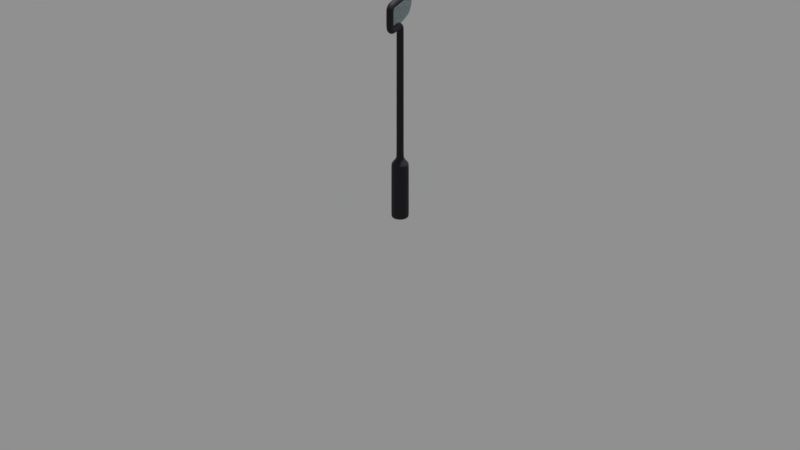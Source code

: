 # Source: human_futuristic_sign_electronic.blend  (saved by Blender 2.79.0; exported with 4.5.12 LTS)
import bpy
from mathutils import Matrix  # noqa: F401  (used for matrix-valued properties, if any)

bpy.ops.wm.read_factory_settings(use_empty=True)
scene = bpy.context.scene
scene.name = 'Scene'

# ---- collections
col_collection_1 = bpy.data.collections.new('Collection 1'); scene.collection.children.link(col_collection_1)

# ---- materials (node trees are filled in below, after node groups)
mat_plastic__dark_gray = bpy.data.materials.new('Plastic, dark gray')
mat_plastic__dark_gray.alpha_threshold = 0.0
mat_plastic__dark_gray.diffuse_color = (0.03672, 0.03672, 0.03672, 1.0)
mat_plastic__dark_gray.roughness = 0.5
mat_plastic__dark_gray.line_color = (0.0, 0.0, 0.0, 1.0)
mat_glass__light_blue = bpy.data.materials.new('Glass. light blue')
mat_glass__light_blue.alpha_threshold = 0.0
mat_glass__light_blue.diffuse_color = (0.1079, 0.7621, 0.8, 1.0)
mat_glass__light_blue.roughness = 0.5
mat_glass__light_blue.line_color = (0.0, 0.0, 0.0, 1.0)

# ---- material node trees
mat_plastic__dark_gray.use_nodes = True; mat_plastic__dark_gray.node_tree.nodes.clear()
_N = mat_plastic__dark_gray.node_tree.nodes; _L = mat_plastic__dark_gray.node_tree.links
n0 = _N.new('ShaderNodeOutputMaterial'); n0.name = 'Material Output'; n0.location = (282, 201)
n1 = _N.new('ShaderNodeBsdfPrincipled'); n1.name = 'Principled BSDF'; n1.location = (-69, 422)
n1.width = 150
n1.subsurface_method = 'BURLEY'
n1.inputs[0].default_value = (0.006097, 0.005722, 0.01083, 1.0)
n1.inputs[2].default_value = 0.7
n1.inputs[3].default_value = 1.45
n1.inputs[9].default_value = (1.0, 1.0, 1.0)
_L.new(n1.outputs[0], n0.inputs[0])
n0.is_active_output = True
mat_glass__light_blue.use_nodes = True; mat_glass__light_blue.node_tree.nodes.clear()
_N = mat_glass__light_blue.node_tree.nodes; _L = mat_glass__light_blue.node_tree.links
n0 = _N.new('ShaderNodeVolumeAbsorption'); n0.name = 'Volume Absorption'; n0.location = (235, 513)
n1 = _N.new('ShaderNodeVolumeScatter'); n1.name = 'Volume Scatter'; n1.location = (236, 395)
n1.width = 140
n2 = _N.new('ShaderNodeHueSaturation'); n2.name = 'Hue Saturation Value'; n2.location = (15, 713)
n2.inputs[1].default_value = 0.25
n3 = _N.new('ShaderNodeMixShader'); n3.name = 'Mix Shader'; n3.location = (455, 509)
n4 = _N.new('ShaderNodeBsdfTransparent'); n4.name = 'Transparent BSDF'; n4.location = (244, 641)
n5 = _N.new('ShaderNodeMixShader'); n5.name = 'Mix Shader.001'; n5.location = (480, 853)
n6 = _N.new('ShaderNodeBsdfPrincipled'); n6.name = 'Principled BSDF'; n6.location = (238, 1161)
n6.width = 150
n6.subsurface_method = 'BURLEY'
n6.inputs[2].default_value = 0.005
n6.inputs[3].default_value = 1.45
n6.inputs[9].default_value = (1.0, 1.0, 1.0)
n6.inputs[18].default_value = 1.0
n7 = _N.new('ShaderNodeOutputMaterial'); n7.name = 'Material Output'; n7.location = (700, 699)
n8 = _N.new('ShaderNodeRGB'); n8.name = 'RGB'; n8.location = (-202, 705)
n8.outputs[0].default_value = (0.186, 0.5202, 0.5732, 1.0)
_L.new(n8.outputs[0], n2.inputs[4])
_L.new(n2.outputs[0], n0.inputs[0])
_L.new(n0.outputs[0], n3.inputs[1])
_L.new(n1.outputs[0], n3.inputs[2])
_L.new(n2.outputs[0], n1.inputs[0])
_L.new(n6.outputs[0], n5.inputs[1])
_L.new(n2.outputs[0], n6.inputs[0])
_L.new(n3.outputs[0], n7.inputs[1])
_L.new(n5.outputs[0], n7.inputs[0])
_L.new(n4.outputs[0], n5.inputs[2])
_L.new(n2.outputs[0], n4.inputs[0])
n7.is_active_output = True

# ---- world
world_world = bpy.data.worlds.new('World'); scene.world = world_world
world_world.color = (0.277, 0.277, 0.277)
world_world.use_sun_shadow = False
world_world.sun_shadow_jitter_overblur = 0.0
world_world.cycles.sampling_method = 'MANUAL'

# ---- cameras
cam_camera = bpy.data.cameras.new('Camera')
cam_camera.type = 'ORTHO'
cam_camera.sensor_fit = 'HORIZONTAL'
cam_camera.clip_end = 100.0
cam_camera.lens = 35.0
cam_camera.sensor_width = 22.2
cam_camera.sensor_height = 14.7
cam_camera.ortho_scale = 5.0
cam_camera.display_size = 2.0
cam_camera.dof.focus_distance = 0.0

# ---- lights
light_sun = bpy.data.lights.new('Sun', 'SUN')
light_sun.transmission_factor = 0.0
light_sun.angle = 0.1993
light_sun.energy = 5.0
light_sun.shadow_buffer_clip_start = 0.5
light_sun.shadow_soft_size = 0.1
light_sun.shadow_cascade_max_distance = 1000.0

# ---- meshes
me_cylinder = bpy.data.meshes.new('Cylinder')
me_cylinder.from_pydata([(0.0002198, 0.05604, -2.91e-10), (0.0002198, 0.05604, 0.3728), (0.02166, 0.05178, -2.91e-10), (0.02166, 0.05178, 0.3728), (0.03984, 0.03963, -2.91e-10), (0.03984, 0.03963, 0.3728), (0.05199, 0.02145, -2.91e-10), (0.05199, 0.02145, 0.3728), (0.05625, 6.547e-06, -2.91e-10), (0.05625, 6.547e-06, 0.3728), (0.05199, -0.02144, -2.91e-10), (0.05199, -0.02144, 0.3728), (0.03984, -0.03962, -2.91e-10), (0.03984, -0.03962, 0.3728), (0.02166, -0.05176, -2.91e-10), (0.02166, -0.05176, 0.3728), (0.0002198, -0.05603, -2.91e-10), (0.0002198, -0.05603, 0.3728), (-0.02122, -0.05176, -2.91e-10), (-0.02122, -0.05176, 0.3728), (-0.0394, -0.03962, -2.91e-10), (-0.0394, -0.03962, 0.3728), (-0.05155, -0.02144, -2.91e-10), (-0.05155, -0.02144, 0.3728), (-0.05581, 6.551e-06, -2.91e-10), (-0.05581, 6.551e-06, 0.3728), (-0.05155, 0.02145, -2.91e-10), (-0.05155, 0.02145, 0.3728), (-0.0394, 0.03963, -2.91e-10), (-0.0394, 0.03963, 0.3728), (-0.02122, 0.05178, -2.91e-10), (-0.02122, 0.05178, 0.3728), (0.0002198, 0.02331, 0.4102), (0.009137, 0.02154, 0.4102), (0.0167, 0.01648, 0.4102), (0.02175, 0.008924, 0.4102), (0.02352, 6.551e-06, 0.4102), (0.02175, -0.008911, 0.4102), (0.0167, -0.01647, 0.4102), (0.009137, -0.02152, 0.4102), (0.0002198, -0.0233, 0.4102), (-0.008698, -0.02152, 0.4102), (-0.01626, -0.01647, 0.4102), (-0.02131, -0.008911, 0.4102), (-0.02308, 6.551e-06, 0.4102), (-0.02131, 0.008924, 0.4102), (-0.01626, 0.01648, 0.4102), (-0.008698, 0.02154, 0.4102), (0.0002198, 0.02138, -2.91e-10), (0.008399, 0.01975, -2.91e-10), (0.01533, 0.01512, -2.91e-10), (0.01997, 0.008186, -2.91e-10), (0.02159, 6.551e-06, -2.91e-10), (0.01997, -0.008173, -2.91e-10), (0.01533, -0.01511, -2.91e-10), (0.008399, -0.01974, -2.91e-10), (0.0002198, -0.02137, -2.91e-10), (-0.00796, -0.01974, -2.91e-10), (-0.01489, -0.01511, -2.91e-10), (-0.01953, -0.008173, -2.91e-10), (-0.02115, 6.551e-06, -2.91e-10), (-0.01953, 0.008186, -2.91e-10), (-0.01489, 0.01512, -2.91e-10), (-0.00796, 0.01975, -2.91e-10), (0.0002198, 6.551e-06, -2.91e-10), (0.0002198, 0.02331, 1.321), (0.009137, 0.02154, 1.321), (0.0167, 0.01648, 1.321), (0.02175, 0.008924, 1.321), (0.02352, 6.551e-06, 1.321), (0.02175, -0.008911, 1.321), (0.0167, -0.01647, 1.321), (0.009137, -0.02152, 1.321), (0.0002198, -0.0233, 1.321), (-0.008698, -0.02152, 1.321), (-0.01626, -0.01647, 1.321), (-0.02131, -0.008911, 1.321), (-0.02308, 6.551e-06, 1.321), (-0.02131, 0.008924, 1.321), (-0.01626, 0.01648, 1.321), (-0.008698, 0.02154, 1.321), (0.0002198, 0.02227, 1.338), (0.009137, 0.02056, 1.338), (0.0167, 0.01568, 1.336), (0.02175, 0.008379, 1.334), (0.02352, -0.0002317, 1.332), (0.02175, -0.008842, 1.33), (0.0167, -0.01614, 1.328), (0.009137, -0.02102, 1.326), (0.0002198, -0.02273, 1.326), (-0.008698, -0.02102, 1.326), (-0.01626, -0.01614, 1.328), (-0.02131, -0.008842, 1.33), (-0.02308, -0.0002317, 1.332), (-0.02131, 0.008379, 1.334), (-0.01626, 0.01568, 1.336), (-0.008698, 0.02056, 1.338), (0.0002198, 0.0162, 1.352), (0.009137, 0.01463, 1.351), (0.0167, 0.01016, 1.348), (0.02175, 0.00347, 1.345), (0.02352, -0.004423, 1.341), (0.02175, -0.01232, 1.337), (0.0167, -0.01901, 1.333), (0.009137, -0.02348, 1.331), (0.0002198, -0.02505, 1.33), (-0.008698, -0.02348, 1.331), (-0.01626, -0.01901, 1.333), (-0.02131, -0.01232, 1.337), (-0.02308, -0.004423, 1.341), (-0.02131, 0.00347, 1.345), (-0.01626, 0.01016, 1.348), (-0.008698, 0.01463, 1.351), (0.0002198, 0.008839, 1.361), (0.009137, 0.007467, 1.36), (0.0167, 0.00356, 1.357), (0.02175, -0.002288, 1.352), (0.02352, -0.009186, 1.346), (0.02175, -0.01608, 1.341), (0.0167, -0.02193, 1.336), (0.009137, -0.02584, 1.333), (0.0002198, -0.02721, 1.331), (-0.008698, -0.02584, 1.333), (-0.01626, -0.02193, 1.336), (-0.02131, -0.01608, 1.341), (-0.02308, -0.009186, 1.346), (-0.02131, -0.002288, 1.352), (-0.01626, 0.00356, 1.357), (-0.008698, 0.007467, 1.36), (0.0002198, -0.002968, 1.371), (0.009137, -0.004003, 1.369), (0.0167, -0.006951, 1.365), (0.02175, -0.01136, 1.359), (0.02352, -0.01657, 1.352), (0.02175, -0.02177, 1.345), (0.0167, -0.02619, 1.338), (0.009137, -0.02913, 1.334), (0.0002198, -0.03017, 1.333), (-0.008698, -0.02913, 1.334), (-0.01626, -0.02619, 1.338), (-0.02131, -0.02177, 1.345), (-0.02308, -0.01657, 1.352), (-0.02131, -0.01136, 1.359), (-0.01626, -0.006951, 1.365), (-0.008698, -0.004003, 1.369), (0.0002198, -0.01574, 1.376), (0.009137, -0.01642, 1.375), (0.0167, -0.01835, 1.37), (0.02175, -0.02125, 1.363), (0.02352, -0.02467, 1.355), (0.02175, -0.02808, 1.346), (0.0167, -0.03098, 1.34), (0.009137, -0.03291, 1.335), (0.0002198, -0.03359, 1.333), (-0.008698, -0.03291, 1.335), (-0.01626, -0.03098, 1.34), (-0.02131, -0.02808, 1.346), (-0.02308, -0.02467, 1.355), (-0.02131, -0.02125, 1.363), (-0.01626, -0.01835, 1.37), (-0.008698, -0.01642, 1.375), (0.0002198, -0.02874, 1.379), (0.009137, -0.02902, 1.377), (0.0167, -0.02981, 1.372), (0.02175, -0.03099, 1.365), (0.02352, -0.03238, 1.356), (0.02175, -0.03377, 1.347), (0.0167, -0.03496, 1.34), (0.009137, -0.03574, 1.335), (0.0002198, -0.03602, 1.333), (-0.008698, -0.03574, 1.335), (-0.01626, -0.03496, 1.34), (-0.02131, -0.03377, 1.347), (-0.02308, -0.03238, 1.356), (-0.02131, -0.03099, 1.365), (-0.01626, -0.02981, 1.372), (-0.008698, -0.02902, 1.377), (0.0002198, -0.03969, 1.38), (0.009137, -0.0397, 1.378), (0.0167, -0.03973, 1.373), (0.02175, -0.03977, 1.366), (0.02352, -0.03981, 1.357), (0.02175, -0.03986, 1.348), (0.0167, -0.0399, 1.34), (0.009137, -0.03992, 1.335), (0.0002198, -0.03993, 1.333), (-0.008698, -0.03992, 1.335), (-0.01626, -0.0399, 1.34), (-0.02131, -0.03986, 1.348), (-0.02308, -0.03981, 1.357), (-0.02131, -0.03977, 1.366), (-0.01626, -0.03973, 1.373), (-0.008698, -0.0397, 1.378), (0.0002198, -0.09244, 1.38), (0.009137, -0.09245, 1.378), (0.0167, -0.09247, 1.373), (0.02175, -0.09251, 1.366), (0.02352, -0.09256, 1.357), (0.02175, -0.0926, 1.348), (0.0167, -0.09264, 1.34), (0.009137, -0.09267, 1.335), (0.0002198, -0.09267, 1.333), (-0.008698, -0.09267, 1.335), (-0.01626, -0.09264, 1.34), (-0.02131, -0.0926, 1.348), (-0.02308, -0.09256, 1.357), (-0.02131, -0.09251, 1.366), (-0.01626, -0.09247, 1.373), (-0.008698, -0.09245, 1.378), (0.0002198, -0.09655, 1.381), (0.009137, -0.09696, 1.38), (0.0167, -0.09815, 1.375), (0.02175, -0.09993, 1.367), (0.02352, -0.102, 1.359), (0.02175, -0.1041, 1.35), (0.0167, -0.1059, 1.343), (0.009137, -0.1071, 1.338), (0.0002198, -0.1075, 1.336), (-0.008698, -0.1071, 1.338), (-0.01626, -0.1059, 1.343), (-0.02131, -0.1041, 1.35), (-0.02308, -0.102, 1.359), (-0.02131, -0.09993, 1.367), (-0.01626, -0.09815, 1.375), (-0.008698, -0.09696, 1.38), (0.0002198, -0.09957, 1.384), (0.009137, -0.1004, 1.383), (0.0167, -0.1029, 1.378), (0.02175, -0.1067, 1.372), (0.02352, -0.1111, 1.364), (0.02175, -0.1155, 1.356), (0.0167, -0.1192, 1.35), (0.009137, -0.1217, 1.345), (0.0002198, -0.1226, 1.344), (-0.008698, -0.1217, 1.345), (-0.01626, -0.1192, 1.35), (-0.02131, -0.1155, 1.356), (-0.02308, -0.1111, 1.364), (-0.02131, -0.1067, 1.372), (-0.01626, -0.1029, 1.378), (-0.008698, -0.1004, 1.383), (0.0002198, -0.1013, 1.388), (0.009137, -0.1026, 1.387), (0.0167, -0.1065, 1.384), (0.02175, -0.1124, 1.379), (0.02352, -0.1193, 1.373), (0.02175, -0.1262, 1.368), (0.0167, -0.1321, 1.363), (0.009137, -0.136, 1.36), (0.0002198, -0.1373, 1.358), (-0.008698, -0.136, 1.36), (-0.01626, -0.1321, 1.363), (-0.02131, -0.1262, 1.368), (-0.02308, -0.1193, 1.373), (-0.02131, -0.1124, 1.379), (-0.01626, -0.1065, 1.384), (-0.008698, -0.1026, 1.387), (0.0002198, -0.1016, 1.392), (0.009137, -0.1033, 1.392), (0.0167, -0.1081, 1.39), (0.02175, -0.1153, 1.388), (0.02352, -0.1238, 1.386), (0.02175, -0.1323, 1.383), (0.0167, -0.1396, 1.381), (0.009137, -0.1444, 1.379), (0.0002198, -0.1461, 1.379), (-0.008698, -0.1444, 1.379), (-0.01626, -0.1396, 1.381), (-0.02131, -0.1323, 1.383), (-0.02308, -0.1238, 1.386), (-0.02131, -0.1153, 1.388), (-0.01626, -0.1081, 1.39), (-0.008698, -0.1033, 1.392), (0.0002198, -0.1016, 1.429), (0.009137, -0.1034, 1.429), (0.0167, -0.1084, 1.429), (0.02175, -0.116, 1.429), (0.02352, -0.1249, 1.429), (0.02175, -0.1338, 1.428), (0.0167, -0.1413, 1.428), (0.009137, -0.1464, 1.428), (0.0002198, -0.1482, 1.428), (-0.008698, -0.1464, 1.428), (-0.01626, -0.1413, 1.428), (-0.02131, -0.1338, 1.428), (-0.02308, -0.1249, 1.429), (-0.02131, -0.116, 1.429), (-0.01626, -0.1084, 1.429), (-0.008698, -0.1034, 1.429), (0.0002198, -0.1016, 1.507), (0.009137, -0.1034, 1.507), (0.0167, -0.1084, 1.507), (0.02175, -0.116, 1.507), (0.02352, -0.1249, 1.507), (0.02175, -0.1338, 1.507), (0.0167, -0.1413, 1.507), (0.009137, -0.1464, 1.507), (0.0002198, -0.1482, 1.507), (-0.008698, -0.1464, 1.507), (-0.01626, -0.1413, 1.507), (-0.02131, -0.1338, 1.507), (-0.02308, -0.1249, 1.507), (-0.02131, -0.116, 1.507), (-0.01626, -0.1084, 1.507), (-0.008698, -0.1034, 1.507), (0.0002198, -0.1008, 1.51), (0.009137, -0.1024, 1.511), (0.0167, -0.1072, 1.512), (0.02175, -0.1144, 1.515), (0.02352, -0.1229, 1.518), (0.02175, -0.1314, 1.52), (0.0167, -0.1385, 1.523), (0.009137, -0.1433, 1.524), (0.0002198, -0.145, 1.525), (-0.008698, -0.1433, 1.524), (-0.01626, -0.1385, 1.523), (-0.02131, -0.1314, 1.52), (-0.02308, -0.1229, 1.518), (-0.02131, -0.1144, 1.515), (-0.01626, -0.1072, 1.512), (-0.008698, -0.1024, 1.511), (0.0002198, -0.09864, 1.512), (0.009137, -0.0999, 1.513), (0.0167, -0.1035, 1.517), (0.02175, -0.1088, 1.522), (0.02352, -0.1151, 1.528), (0.02175, -0.1215, 1.535), (0.0167, -0.1268, 1.54), (0.009137, -0.1304, 1.544), (0.0002198, -0.1317, 1.545), (-0.008698, -0.1304, 1.544), (-0.01626, -0.1268, 1.54), (-0.02131, -0.1215, 1.535), (-0.02308, -0.1151, 1.528), (-0.02131, -0.1088, 1.522), (-0.01626, -0.1035, 1.517), (-0.008698, -0.0999, 1.513), (0.0002198, -0.09667, 1.513), (0.009137, -0.09729, 1.515), (0.0167, -0.09906, 1.52), (0.02175, -0.1017, 1.527), (0.02352, -0.1048, 1.535), (0.02175, -0.1079, 1.543), (0.0167, -0.1106, 1.55), (0.009137, -0.1124, 1.555), (0.0002198, -0.113, 1.557), (-0.008698, -0.1124, 1.555), (-0.01626, -0.1106, 1.55), (-0.02131, -0.1079, 1.543), (-0.02308, -0.1048, 1.535), (-0.02131, -0.1017, 1.527), (-0.01626, -0.09906, 1.52), (-0.008698, -0.09729, 1.515), (0.0002198, -0.09348, 1.514), (0.009137, -0.09352, 1.515), (0.0167, -0.09361, 1.521), (0.02175, -0.09375, 1.528), (0.02352, -0.09391, 1.537), (0.02175, -0.09408, 1.546), (0.0167, -0.09421, 1.553), (0.009137, -0.09431, 1.559), (0.0002198, -0.09434, 1.56), (-0.008698, -0.09431, 1.559), (-0.01626, -0.09421, 1.553), (-0.02131, -0.09408, 1.546), (-0.02308, -0.09391, 1.537), (-0.02131, -0.09375, 1.528), (-0.01626, -0.09361, 1.521), (-0.008698, -0.09352, 1.515), (0.0002198, 0.1296, 1.516), (0.009137, 0.1295, 1.518), (0.0167, 0.1294, 1.523), (0.02175, 0.1293, 1.53), (0.02352, 0.1291, 1.539), (0.02175, 0.129, 1.548), (0.0167, 0.1288, 1.556), (0.009137, 0.1287, 1.561), (0.0002198, 0.1287, 1.562), (-0.008698, 0.1287, 1.561), (-0.01626, 0.1288, 1.556), (-0.02131, 0.129, 1.548), (-0.02308, 0.1291, 1.539), (-0.02131, 0.1293, 1.53), (-0.01626, 0.1294, 1.523), (-0.008698, 0.1295, 1.518), (0.0002198, 0.1471, 1.528), (0.004592, 0.1471, 1.529), (0.008298, 0.147, 1.531), (0.01077, 0.147, 1.535), (0.01164, 0.1469, 1.539), (0.01077, 0.1468, 1.543), (0.008298, 0.1467, 1.547), (0.004592, 0.1467, 1.55), (0.0002198, 0.1467, 1.55), (-0.004152, 0.1467, 1.55), (-0.007859, 0.1467, 1.547), (-0.01034, 0.1468, 1.543), (-0.0112, 0.1469, 1.539), (-0.01034, 0.147, 1.535), (-0.007859, 0.147, 1.531), (-0.004152, 0.1471, 1.529), (0.02175, 0.1244, 1.548), (0.02352, 0.1245, 1.539), (-0.02131, 0.1247, 1.53), (-0.02308, 0.1245, 1.539), (0.0167, 0.1242, 1.555), (-0.01626, 0.1248, 1.523), (0.009137, 0.1241, 1.561), (-0.008698, 0.1249, 1.517), (0.0002198, 0.1241, 1.562), (0.009137, 0.1249, 1.517), (0.0002198, 0.125, 1.516), (-0.008698, 0.1241, 1.561), (0.0167, 0.1248, 1.523), (-0.01626, 0.1242, 1.555), (0.02175, 0.1247, 1.53), (-0.02131, 0.1244, 1.548), (0.0002198, 0.1513, 1.539), (0.007388, 0.1332, 1.539), (0.007388, 0.1035, 1.395), (0.007388, -0.1179, 1.539), (0.007388, -0.1179, 1.365), (-0.004913, 0.1332, 1.539), (-0.004913, 0.1035, 1.395), (-0.004913, -0.1179, 1.539), (-0.004913, -0.1179, 1.365), (0.007388, -0.1179, 1.368), (0.007388, 0.1142, 1.411), (-0.004913, 0.1142, 1.411), (-0.004913, -0.1179, 1.368), (-0.004913, -0.1179, 1.537), (0.007388, -0.1179, 1.537), (0.007388, 0.1332, 1.537), (-0.004913, 0.1332, 1.537), (0.007388, -0.1138, 1.539), (0.007388, -0.1138, 1.365), (-0.004913, -0.1138, 1.539), (-0.004913, -0.1138, 1.365), (0.007388, -0.1138, 1.368), (-0.004913, -0.1138, 1.368), (0.007388, -0.1138, 1.537), (-0.004913, -0.1138, 1.537), (0.007388, 0.0766, 1.383), (-0.004913, 0.13, 1.539), (-0.004913, 0.09745, 1.399), (-0.004913, 0.13, 1.537), (0.007388, 0.13, 1.539), (-0.004913, 0.0766, 1.383), (0.007388, 0.09745, 1.399), (0.007388, 0.13, 1.537), (0.007388, -0.1179, 1.452), (0.007388, 0.1332, 1.452), (-0.004913, 0.1332, 1.452), (-0.004913, -0.1179, 1.452), (-0.004913, -0.1138, 1.452), (0.007388, -0.1138, 1.452), (0.007388, 0.13, 1.452), (-0.004913, 0.13, 1.452), (0.007388, 0.008139, 1.539), (-0.004913, 0.008139, 1.365), (0.007388, 0.008139, 1.368), (0.007388, 0.008139, 1.537), (0.007388, 0.008139, 1.365), (-0.004913, 0.008139, 1.539), (-0.004913, 0.008139, 1.368), (-0.004913, 0.008139, 1.537), (-0.004913, 0.008139, 1.452), (0.007388, 0.008139, 1.452), (0.007388, -0.1179, 1.41), (0.007388, 0.1227, 1.426), (-0.004913, 0.1227, 1.426), (-0.004913, -0.1138, 1.41), (0.007388, -0.1138, 1.41), (0.007388, 0.1137, 1.426), (-0.004913, 0.1137, 1.426), (-0.004913, -0.1179, 1.41), (0.007388, 0.008139, 1.41), (-0.004913, 0.008139, 1.41), (0.007388, 0.04328, 1.374), (-0.004913, 0.06909, 1.539), (-0.004913, 0.05279, 1.383), (-0.004913, 0.06909, 1.537), (-0.004913, 0.06909, 1.452), (0.007388, 0.06909, 1.539), (-0.004913, 0.04328, 1.374), (0.007388, 0.05279, 1.383), (0.007388, 0.06909, 1.537), (0.007388, 0.06909, 1.452), (0.007388, 0.06094, 1.418), (-0.004913, 0.06094, 1.418), (0.0002198, 0.05604, 0.004429), (0.02166, 0.05178, 0.004429), (0.03984, 0.03963, 0.004429), (0.05199, 0.02145, 0.004429), (0.05625, 6.547e-06, 0.004429), (0.05199, -0.02144, 0.004429), (0.03984, -0.03962, 0.004429), (0.02166, -0.05176, 0.004429), (0.0002198, -0.05603, 0.004429), (-0.02122, -0.05176, 0.004429), (-0.0394, -0.03962, 0.004429), (-0.05155, -0.02144, 0.004429), (-0.05581, 6.551e-06, 0.004429), (-0.05155, 0.02145, 0.004429), (-0.0394, 0.03963, 0.004429), (-0.02122, 0.05178, 0.004429), (-0.01626, -0.01647, 0.4248), (-0.008698, -0.02152, 0.4248), (0.02175, 0.008924, 0.4248), (0.0167, 0.01648, 0.4248), (-0.02131, -0.008911, 0.4248), (0.02352, 6.551e-06, 0.4248), (-0.02308, 6.551e-06, 0.4248), (0.02175, -0.008911, 0.4248), (-0.02131, 0.008924, 0.4248), (0.0167, -0.01647, 0.4248), (-0.01626, 0.01648, 0.4248), (0.009137, -0.02152, 0.4248), (-0.008698, 0.02154, 0.4248), (0.0002198, -0.0233, 0.4248), (0.009137, 0.02154, 0.4248), (0.0002198, 0.02331, 0.4248), (0.0002198, 0.05604, 0.3641), (0.02166, 0.05178, 0.3641), (0.03984, 0.03963, 0.3641), (0.05199, 0.02145, 0.3641), (0.05625, 6.547e-06, 0.3641), (0.05199, -0.02144, 0.3641), (0.03984, -0.03962, 0.3641), (0.02166, -0.05176, 0.3641), (0.0002198, -0.05603, 0.3641), (-0.02122, -0.05176, 0.3641), (-0.0394, -0.03962, 0.3641), (-0.05155, -0.02144, 0.3641), (-0.05581, 6.551e-06, 0.3641), (-0.05155, 0.02145, 0.3641), (-0.0394, 0.03963, 0.3641), (-0.02122, 0.05178, 0.3641)], [], [(522, 1, 3, 523), (523, 3, 5, 524), (524, 5, 7, 525), (525, 7, 9, 526), (526, 9, 11, 527), (527, 11, 13, 528), (528, 13, 15, 529), (529, 15, 17, 530), (530, 17, 19, 531), (531, 19, 21, 532), (532, 21, 23, 533), (533, 23, 25, 534), (534, 25, 27, 535), (535, 27, 29, 536), (536, 29, 31, 537), (537, 31, 1, 522), (5, 3, 33, 34), (15, 13, 38, 39), (25, 23, 43, 44), (11, 9, 36, 37), (21, 19, 41, 42), (31, 29, 46, 47), (7, 5, 34, 35), (17, 15, 39, 40), (27, 25, 44, 45), (3, 1, 32, 33), (13, 11, 37, 38), (23, 21, 42, 43), (1, 31, 47, 32), (9, 7, 35, 36), (19, 17, 40, 41), (29, 27, 45, 46), (8, 10, 53, 52), (18, 20, 58, 57), (28, 30, 63, 62), (4, 6, 51, 50), (14, 16, 56, 55), (0, 2, 49, 48), (24, 26, 61, 60), (10, 12, 54, 53), (20, 22, 59, 58), (30, 0, 48, 63), (6, 8, 52, 51), (16, 18, 57, 56), (26, 28, 62, 61), (2, 4, 50, 49), (12, 14, 55, 54), (22, 24, 60, 59), (62, 63, 64), (55, 56, 64), (48, 49, 64), (63, 48, 64), (56, 57, 64), (49, 50, 64), (57, 58, 64), (50, 51, 64), (58, 59, 64), (51, 52, 64), (59, 60, 64), (52, 53, 64), (60, 61, 64), (53, 54, 64), (61, 62, 64), (54, 55, 64), (506, 507, 74, 75), (508, 509, 67, 68), (510, 506, 75, 76), (511, 508, 68, 69), (512, 510, 76, 77), (513, 511, 69, 70), (514, 512, 77, 78), (515, 513, 70, 71), (516, 514, 78, 79), (517, 515, 71, 72), (518, 516, 79, 80), (519, 517, 72, 73), (520, 521, 65, 66), (521, 518, 80, 65), (507, 519, 73, 74), (509, 520, 66, 67), (69, 68, 84, 85), (77, 76, 92, 93), (70, 69, 85, 86), (78, 77, 93, 94), (71, 70, 86, 87), (79, 78, 94, 95), (72, 71, 87, 88), (80, 79, 95, 96), (73, 72, 88, 89), (66, 65, 81, 82), (65, 80, 96, 81), (74, 73, 89, 90), (67, 66, 82, 83), (75, 74, 90, 91), (68, 67, 83, 84), (76, 75, 91, 92), (90, 89, 105, 106), (83, 82, 98, 99), (91, 90, 106, 107), (84, 83, 99, 100), (92, 91, 107, 108), (85, 84, 100, 101), (93, 92, 108, 109), (86, 85, 101, 102), (94, 93, 109, 110), (87, 86, 102, 103), (95, 94, 110, 111), (88, 87, 103, 104), (96, 95, 111, 112), (89, 88, 104, 105), (82, 81, 97, 98), (81, 96, 112, 97), (111, 110, 126, 127), (104, 103, 119, 120), (112, 111, 127, 128), (105, 104, 120, 121), (98, 97, 113, 114), (97, 112, 128, 113), (106, 105, 121, 122), (99, 98, 114, 115), (107, 106, 122, 123), (100, 99, 115, 116), (108, 107, 123, 124), (101, 100, 116, 117), (109, 108, 124, 125), (102, 101, 117, 118), (110, 109, 125, 126), (103, 102, 118, 119), (117, 116, 132, 133), (125, 124, 140, 141), (118, 117, 133, 134), (126, 125, 141, 142), (119, 118, 134, 135), (127, 126, 142, 143), (120, 119, 135, 136), (128, 127, 143, 144), (121, 120, 136, 137), (114, 113, 129, 130), (113, 128, 144, 129), (122, 121, 137, 138), (115, 114, 130, 131), (123, 122, 138, 139), (116, 115, 131, 132), (124, 123, 139, 140), (138, 137, 153, 154), (131, 130, 146, 147), (139, 138, 154, 155), (132, 131, 147, 148), (140, 139, 155, 156), (133, 132, 148, 149), (141, 140, 156, 157), (134, 133, 149, 150), (142, 141, 157, 158), (135, 134, 150, 151), (143, 142, 158, 159), (136, 135, 151, 152), (144, 143, 159, 160), (137, 136, 152, 153), (130, 129, 145, 146), (129, 144, 160, 145), (159, 158, 174, 175), (152, 151, 167, 168), (160, 159, 175, 176), (153, 152, 168, 169), (146, 145, 161, 162), (145, 160, 176, 161), (154, 153, 169, 170), (147, 146, 162, 163), (155, 154, 170, 171), (148, 147, 163, 164), (156, 155, 171, 172), (149, 148, 164, 165), (157, 156, 172, 173), (150, 149, 165, 166), (158, 157, 173, 174), (151, 150, 166, 167), (173, 172, 188, 189), (166, 165, 181, 182), (174, 173, 189, 190), (167, 166, 182, 183), (175, 174, 190, 191), (168, 167, 183, 184), (176, 175, 191, 192), (169, 168, 184, 185), (162, 161, 177, 178), (161, 176, 192, 177), (170, 169, 185, 186), (163, 162, 178, 179), (171, 170, 186, 187), (164, 163, 179, 180), (172, 171, 187, 188), (165, 164, 180, 181), (179, 178, 194, 195), (187, 186, 202, 203), (180, 179, 195, 196), (188, 187, 203, 204), (181, 180, 196, 197), (189, 188, 204, 205), (182, 181, 197, 198), (190, 189, 205, 206), (183, 182, 198, 199), (191, 190, 206, 207), (184, 183, 199, 200), (192, 191, 207, 208), (185, 184, 200, 201), (178, 177, 193, 194), (177, 192, 208, 193), (186, 185, 201, 202), (200, 199, 215, 216), (208, 207, 223, 224), (201, 200, 216, 217), (194, 193, 209, 210), (193, 208, 224, 209), (202, 201, 217, 218), (195, 194, 210, 211), (203, 202, 218, 219), (196, 195, 211, 212), (204, 203, 219, 220), (197, 196, 212, 213), (205, 204, 220, 221), (198, 197, 213, 214), (206, 205, 221, 222), (199, 198, 214, 215), (207, 206, 222, 223), (221, 220, 236, 237), (214, 213, 229, 230), (222, 221, 237, 238), (215, 214, 230, 231), (223, 222, 238, 239), (216, 215, 231, 232), (224, 223, 239, 240), (217, 216, 232, 233), (210, 209, 225, 226), (209, 224, 240, 225), (218, 217, 233, 234), (211, 210, 226, 227), (219, 218, 234, 235), (212, 211, 227, 228), (220, 219, 235, 236), (213, 212, 228, 229), (227, 226, 242, 243), (235, 234, 250, 251), (228, 227, 243, 244), (236, 235, 251, 252), (229, 228, 244, 245), (237, 236, 252, 253), (230, 229, 245, 246), (238, 237, 253, 254), (231, 230, 246, 247), (239, 238, 254, 255), (232, 231, 247, 248), (240, 239, 255, 256), (233, 232, 248, 249), (226, 225, 241, 242), (225, 240, 256, 241), (234, 233, 249, 250), (248, 247, 263, 264), (256, 255, 271, 272), (249, 248, 264, 265), (242, 241, 257, 258), (241, 256, 272, 257), (250, 249, 265, 266), (243, 242, 258, 259), (251, 250, 266, 267), (244, 243, 259, 260), (252, 251, 267, 268), (245, 244, 260, 261), (253, 252, 268, 269), (246, 245, 261, 262), (254, 253, 269, 270), (247, 246, 262, 263), (255, 254, 270, 271), (269, 268, 284, 285), (262, 261, 277, 278), (270, 269, 285, 286), (263, 262, 278, 279), (271, 270, 286, 287), (264, 263, 279, 280), (272, 271, 287, 288), (265, 264, 280, 281), (258, 257, 273, 274), (257, 272, 288, 273), (266, 265, 281, 282), (259, 258, 274, 275), (267, 266, 282, 283), (260, 259, 275, 276), (268, 267, 283, 284), (261, 260, 276, 277), (283, 282, 298, 299), (276, 275, 291, 292), (284, 283, 299, 300), (277, 276, 292, 293), (285, 284, 300, 301), (278, 277, 293, 294), (286, 285, 301, 302), (279, 278, 294, 295), (287, 286, 302, 303), (280, 279, 295, 296), (288, 287, 303, 304), (281, 280, 296, 297), (274, 273, 289, 290), (273, 288, 304, 289), (282, 281, 297, 298), (275, 274, 290, 291), (304, 303, 319, 320), (297, 296, 312, 313), (290, 289, 305, 306), (289, 304, 320, 305), (298, 297, 313, 314), (291, 290, 306, 307), (299, 298, 314, 315), (292, 291, 307, 308), (300, 299, 315, 316), (293, 292, 308, 309), (301, 300, 316, 317), (294, 293, 309, 310), (302, 301, 317, 318), (295, 294, 310, 311), (303, 302, 318, 319), (296, 295, 311, 312), (310, 309, 325, 326), (318, 317, 333, 334), (311, 310, 326, 327), (319, 318, 334, 335), (312, 311, 327, 328), (320, 319, 335, 336), (313, 312, 328, 329), (306, 305, 321, 322), (305, 320, 336, 321), (314, 313, 329, 330), (307, 306, 322, 323), (315, 314, 330, 331), (308, 307, 323, 324), (316, 315, 331, 332), (309, 308, 324, 325), (317, 316, 332, 333), (331, 330, 346, 347), (324, 323, 339, 340), (332, 331, 347, 348), (325, 324, 340, 341), (333, 332, 348, 349), (326, 325, 341, 342), (334, 333, 349, 350), (327, 326, 342, 343), (335, 334, 350, 351), (328, 327, 343, 344), (336, 335, 351, 352), (329, 328, 344, 345), (322, 321, 337, 338), (321, 336, 352, 337), (330, 329, 345, 346), (323, 322, 338, 339), (352, 351, 367, 368), (345, 344, 360, 361), (338, 337, 353, 354), (337, 352, 368, 353), (346, 345, 361, 362), (339, 338, 354, 355), (347, 346, 362, 363), (340, 339, 355, 356), (348, 347, 363, 364), (341, 340, 356, 357), (349, 348, 364, 365), (342, 341, 357, 358), (350, 349, 365, 366), (343, 342, 358, 359), (351, 350, 366, 367), (344, 343, 359, 360), (401, 402, 373, 374), (403, 404, 381, 382), (405, 401, 374, 375), (406, 403, 382, 383), (407, 405, 375, 376), (408, 406, 383, 384), (409, 407, 376, 377), (410, 411, 369, 370), (411, 408, 384, 369), (412, 409, 377, 378), (413, 410, 370, 371), (414, 412, 378, 379), (415, 413, 371, 372), (416, 414, 379, 380), (402, 415, 372, 373), (404, 416, 380, 381), (379, 378, 394, 395), (372, 371, 387, 388), (380, 379, 395, 396), (373, 372, 388, 389), (381, 380, 396, 397), (374, 373, 389, 390), (382, 381, 397, 398), (375, 374, 390, 391), (383, 382, 398, 399), (376, 375, 391, 392), (384, 383, 399, 400), (377, 376, 392, 393), (370, 369, 385, 386), (369, 384, 400, 385), (378, 377, 393, 394), (371, 370, 386, 387), (365, 364, 416, 404), (357, 356, 415, 402), (364, 363, 414, 416), (356, 355, 413, 415), (363, 362, 412, 414), (355, 354, 410, 413), (362, 361, 409, 412), (353, 368, 408, 411), (354, 353, 411, 410), (361, 360, 407, 409), (368, 367, 406, 408), (360, 359, 405, 407), (367, 366, 403, 406), (359, 358, 401, 405), (366, 365, 404, 403), (358, 357, 402, 401), (400, 399, 417), (393, 392, 417), (386, 385, 417), (385, 400, 417), (394, 393, 417), (387, 386, 417), (395, 394, 417), (388, 387, 417), (396, 395, 417), (389, 388, 417), (397, 396, 417), (390, 389, 417), (398, 397, 417), (391, 390, 417), (399, 398, 417), (392, 391, 417), (445, 443, 422, 433), (433, 422, 418, 432), (440, 434, 420, 431), (431, 420, 424, 430), (437, 435, 421, 425), (434, 436, 424, 420), (421, 426, 429, 425), (435, 438, 426, 421), (423, 428, 427, 419), (447, 444, 428, 423), (450, 431, 430, 453), (455, 440, 431, 450), (452, 433, 432, 451), (457, 445, 433, 452), (453, 430, 441, 454), (467, 461, 440, 455), (425, 429, 439, 437), (462, 460, 438, 435), (458, 463, 436, 434), (459, 462, 435, 437), (461, 458, 434, 440), (430, 424, 436, 441), (432, 418, 446, 449), (423, 419, 442, 447), (418, 422, 443, 446), (419, 427, 448, 442), (451, 432, 449, 456), (482, 481, 445, 457), (484, 480, 444, 447), (481, 479, 443, 445), (489, 482, 457, 474), (469, 451, 456, 473), (476, 467, 455, 472), (475, 453, 454, 471), (474, 457, 452, 470), (470, 452, 451, 469), (472, 455, 450, 468), (468, 450, 453, 475), (488, 487, 467, 476), (471, 454, 466, 477), (441, 436, 463, 465), (437, 439, 464, 459), (454, 441, 465, 466), (486, 483, 458, 461), (484, 478, 462, 459), (483, 479, 463, 458), (478, 485, 460, 462), (487, 486, 461, 467), (439, 471, 477, 464), (485, 488, 476, 460), (426, 468, 475, 429), (438, 472, 468, 426), (428, 470, 469, 427), (444, 474, 470, 428), (429, 475, 471, 439), (460, 476, 472, 438), (427, 469, 473, 448), (480, 489, 474, 444), (464, 477, 489, 480), (448, 473, 488, 485), (456, 449, 486, 487), (442, 448, 485, 478), (446, 443, 479, 483), (447, 442, 478, 484), (449, 446, 483, 486), (473, 456, 487, 488), (477, 466, 482, 489), (465, 463, 479, 481), (459, 464, 480, 484), (466, 465, 481, 482), (30, 505, 490, 0), (28, 504, 505, 30), (26, 503, 504, 28), (24, 502, 503, 26), (22, 501, 502, 24), (20, 500, 501, 22), (18, 499, 500, 20), (16, 498, 499, 18), (14, 497, 498, 16), (12, 496, 497, 14), (10, 495, 496, 12), (8, 494, 495, 10), (6, 493, 494, 8), (4, 492, 493, 6), (2, 491, 492, 4), (0, 490, 491, 2), (34, 33, 520, 509), (41, 40, 519, 507), (32, 47, 518, 521), (33, 32, 521, 520), (40, 39, 517, 519), (47, 46, 516, 518), (39, 38, 515, 517), (46, 45, 514, 516), (38, 37, 513, 515), (45, 44, 512, 514), (37, 36, 511, 513), (44, 43, 510, 512), (36, 35, 508, 511), (43, 42, 506, 510), (35, 34, 509, 508), (42, 41, 507, 506), (505, 537, 522, 490), (504, 536, 537, 505), (503, 535, 536, 504), (502, 534, 535, 503), (501, 533, 534, 502), (500, 532, 533, 501), (499, 531, 532, 500), (498, 530, 531, 499), (497, 529, 530, 498), (496, 528, 529, 497), (495, 527, 528, 496), (494, 526, 527, 495), (493, 525, 526, 494), (492, 524, 525, 493), (491, 523, 524, 492), (490, 522, 523, 491)])
me_cylinder.polygons.foreach_set('material_index', [0, 0, 0, 0, 0, 0, 0, 0, 0, 0, 0, 0, 0, 0, 0, 0, 0, 0, 0, 0, 0, 0, 0, 0, 0, 0, 0, 0, 0, 0, 0, 0, 0, 0, 0, 0, 0, 0, 0, 0, 0, 0, 0, 0, 0, 0, 0, 0, 0, 0, 0, 0, 0, 0, 0, 0, 0, 0, 0, 0, 0, 0, 0, 0, 0, 0, 0, 0, 0, 0, 0, 0, 0, 0, 0, 0, 0, 0, 0, 0, 0, 0, 0, 0, 0, 0, 0, 0, 0, 0, 0, 0, 0, 0, 0, 0, 0, 0, 0, 0, 0, 0, 0, 0, 0, 0, 0, 0, 0, 0, 0, 0, 0, 0, 0, 0, 0, 0, 0, 0, 0, 0, 0, 0, 0, 0, 0, 0, 0, 0, 0, 0, 0, 0, 0, 0, 0, 0, 0, 0, 0, 0, 0, 0, 0, 0, 0, 0, 0, 0, 0, 0, 0, 0, 0, 0, 0, 0, 0, 0, 0, 0, 0, 0, 0, 0, 0, 0, 0, 0, 0, 0, 0, 0, 0, 0, 0, 0, 0, 0, 0, 0, 0, 0, 0, 0, 0, 0, 0, 0, 0, 0, 0, 0, 0, 0, 0, 0, 0, 0, 0, 0, 0, 0, 0, 0, 0, 0, 0, 0, 0, 0, 0, 0, 0, 0, 0, 0, 0, 0, 0, 0, 0, 0, 0, 0, 0, 0, 0, 0, 0, 0, 0, 0, 0, 0, 0, 0, 0, 0, 0, 0, 0, 0, 0, 0, 0, 0, 0, 0, 0, 0, 0, 0, 0, 0, 0, 0, 0, 0, 0, 0, 0, 0, 0, 0, 0, 0, 0, 0, 0, 0, 0, 0, 0, 0, 0, 0, 0, 0, 0, 0, 0, 0, 0, 0, 0, 0, 0, 0, 0, 0, 0, 0, 0, 0, 0, 0, 0, 0, 0, 0, 0, 0, 0, 0, 0, 0, 0, 0, 0, 0, 0, 0, 0, 0, 0, 0, 0, 0, 0, 0, 0, 0, 0, 0, 0, 0, 0, 0, 0, 0, 0, 0, 0, 0, 0, 0, 0, 0, 0, 0, 0, 0, 0, 0, 0, 0, 0, 0, 0, 0, 0, 0, 0, 0, 0, 0, 0, 0, 0, 0, 0, 0, 0, 0, 0, 0, 0, 0, 0, 0, 0, 0, 0, 0, 0, 0, 0, 0, 0, 0, 0, 0, 0, 0, 0, 0, 0, 0, 0, 0, 0, 0, 0, 0, 0, 0, 0, 0, 0, 0, 0, 0, 0, 0, 0, 0, 0, 0, 0, 0, 0, 0, 0, 0, 0, 0, 0, 0, 0, 0, 0, 0, 0, 0, 0, 0, 0, 0, 0, 0, 1, 1, 1, 1, 1, 1, 1, 1, 1, 1, 1, 1, 1, 1, 1, 1, 1, 1, 1, 1, 1, 1, 1, 1, 1, 1, 1, 1, 1, 1, 1, 1, 1, 1, 1, 1, 1, 1, 1, 1, 1, 1, 1, 1, 1, 1, 1, 1, 1, 1, 1, 1, 1, 1, 1, 1, 1, 1, 1, 1, 1, 1, 1, 1, 1, 1, 1, 1, 1, 1, 0, 0, 0, 0, 0, 0, 0, 0, 0, 0, 0, 0, 0, 0, 0, 0, 0, 0, 0, 0, 0, 0, 0, 0, 0, 0, 0, 0, 0, 0, 0, 0, 0, 0, 0, 0, 0, 0, 0, 0, 0, 0, 0, 0, 0, 0, 0, 0])
me_cylinder.materials.append(None)
me_cylinder.materials.append(None)
me_cylinder.materials.append(None)
me_cylinder.use_remesh_preserve_volume = False
me_cylinder.use_remesh_preserve_attributes = False
me_cylinder.use_mirror_vertex_groups = False
me_cylinder.update()

# ---- objects
ob_camera = bpy.data.objects.new('Camera', cam_camera)
ob_sun = bpy.data.objects.new('Sun', light_sun)
ob_street_sign__metro = bpy.data.objects.new('street sign, metro', me_cylinder)

# ---- transforms, parenting, visibility, modifiers, constraints
ob_camera.location = (5.178, -8.71, 5.3)
ob_camera.rotation_euler = (1.084, 0.0, 0.5364)
ob_camera.lineart.crease_threshold = 0.0
ob_sun.location = (0.0, 5.0, 10.0)
ob_sun.rotation_euler = (-0.4102, -0.0, 0.0)
ob_sun.hide_viewport = True
ob_sun.lineart.crease_threshold = 0.0
ob_street_sign__metro.location = (0.0, 0.0, 0.0)
ob_street_sign__metro.lineart.crease_threshold = 0.0
ob_street_sign__metro.cycles.use_adaptive_subdivision = True
ob_street_sign__metro.material_slots[0].link = 'OBJECT'; ob_street_sign__metro.material_slots[0].material = mat_plastic__dark_gray
ob_street_sign__metro.material_slots[1].link = 'OBJECT'; ob_street_sign__metro.material_slots[1].material = mat_glass__light_blue
ob_street_sign__metro.material_slots[2].link = 'OBJECT'; ob_street_sign__metro.material_slots[2].material = None
_m = ob_street_sign__metro.modifiers.new('Subsurf', 'SUBSURF')
_m.uv_smooth = 'PRESERVE_CORNERS'
_m.quality = 2
_m.levels = 2
_m.show_only_control_edges = False

# ---- collection membership
col_collection_1.objects.link(ob_camera)
col_collection_1.objects.link(ob_sun)
col_collection_1.objects.link(ob_street_sign__metro)

# ---- scene / render settings (as saved in the file)
scene.camera = ob_camera
scene.frame_start = 1; scene.frame_end = 250; scene.frame_set(1)
scene.render.engine = 'CYCLES'
scene.render.resolution_percentage = 50
scene.render.dither_intensity = 0.0
scene.cycles.feature_set = 'EXPERIMENTAL'
scene.cycles.samples = 64
scene.cycles.sampling_pattern = 'TABULATED_SOBOL'
scene.cycles.use_adaptive_sampling = False
scene.cycles.use_light_tree = False
scene.cycles.caustics_reflective = False
scene.cycles.caustics_refractive = False
scene.cycles.blur_glossy = 0.0
scene.cycles.max_bounces = 2
scene.cycles.diffuse_bounces = 2
scene.cycles.glossy_bounces = 2
scene.cycles.transmission_bounces = 2
scene.cycles.volume_bounces = 2
scene.cycles.transparent_max_bounces = 2
scene.cycles.use_animated_seed = True
scene.cycles.sample_clamp_indirect = 0.0
scene.view_settings.view_transform = 'Standard'
bpy.context.view_layer.update()
